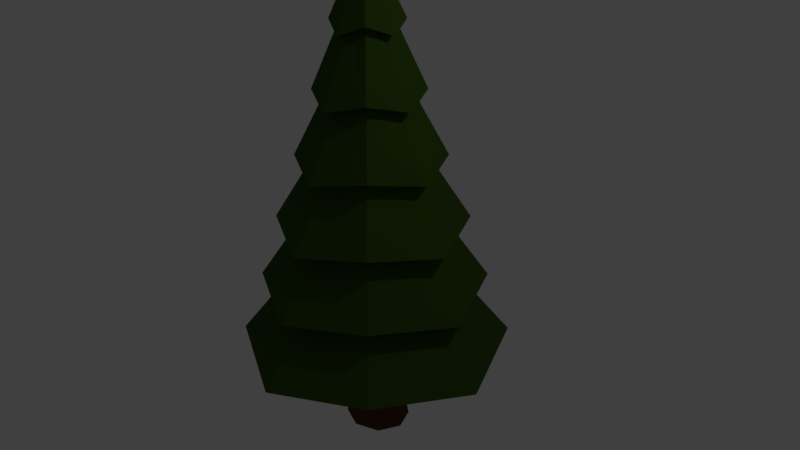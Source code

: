 # Source: pineTree2.blend  (saved by Blender 2.77.0; exported with 4.5.12 LTS)
import bpy
from mathutils import Matrix  # noqa: F401  (used for matrix-valued properties, if any)

bpy.ops.wm.read_factory_settings(use_empty=True)
scene = bpy.context.scene
scene.name = 'Scene'

# ---- collections
col_collection_2 = bpy.data.collections.new('Collection 2'); scene.collection.children.link(col_collection_2)

# ---- materials (node trees are filled in below, after node groups)
mat_leaves = bpy.data.materials.new('leaves')
mat_leaves.alpha_threshold = 0.0
mat_leaves.diffuse_color = (0.02029, 0.08438, 0.006512, 1.0)
mat_leaves.specular_color = (0.01961, 0.01961, 0.01961)
mat_leaves.roughness = 0.5
mat_bark = bpy.data.materials.new('bark')
mat_bark.alpha_threshold = 0.0
mat_bark.diffuse_color = (0.1376, 0.05959, 0.01524, 1.0)
mat_bark.specular_color = (0.1706, 0.1706, 0.1706)
mat_bark.roughness = 0.5

# ---- material node trees
mat_leaves.use_nodes = True; mat_leaves.node_tree.nodes.clear()
_N = mat_leaves.node_tree.nodes; _L = mat_leaves.node_tree.links
n0 = _N.new('ShaderNodeOutputMaterial'); n0.name = 'Material Output'; n0.location = (300, 300)
n1 = _N.new('ShaderNodeBsdfDiffuse'); n1.name = 'Diffuse BSDF'; n1.location = (10, 300)
n1.inputs[0].default_value = (0.04045, 0.08438, 0.009752, 1.0)
_L.new(n1.outputs[0], n0.inputs[0])
n0.is_active_output = True
mat_bark.use_nodes = True; mat_bark.node_tree.nodes.clear()
_N = mat_bark.node_tree.nodes; _L = mat_bark.node_tree.links
n0 = _N.new('ShaderNodeOutputMaterial'); n0.name = 'Material Output'; n0.location = (300, 300)
n1 = _N.new('ShaderNodeBsdfDiffuse'); n1.name = 'Diffuse BSDF'; n1.location = (10, 300)
n1.inputs[0].default_value = (0.09272, 0.04424, 0.01523, 1.0)
_L.new(n1.outputs[0], n0.inputs[0])
n0.is_active_output = True

# ---- world
world_world = bpy.data.worlds.new('World'); scene.world = world_world
world_world.color = (0.05088, 0.05088, 0.05088)
world_world.use_sun_shadow = False
world_world.sun_shadow_jitter_overblur = 0.0
world_world.cycles.sampling_method = 'MANUAL'

# ---- cameras
cam_camera = bpy.data.cameras.new('Camera')
cam_camera.clip_end = 100.0
cam_camera.lens = 35.0
cam_camera.sensor_width = 32.0
cam_camera.sensor_height = 18.0
cam_camera.ortho_scale = 7.314
cam_camera.dof.focus_distance = 0.0

# ---- lights
light_lamp = bpy.data.lights.new('Lamp', 'POINT')
light_lamp.transmission_factor = 0.0
light_lamp.cutoff_distance = 30.0
light_lamp.energy = 100.0
light_lamp.shadow_buffer_clip_start = 1.001
light_lamp.shadow_soft_size = 0.1
light_lamp.shadow_maximum_resolution = 0.006
light_lamp.use_absolute_resolution = True

# ---- meshes
me_cylinder = bpy.data.meshes.new('Cylinder')
me_cylinder.from_pydata([(-0.0005985, -1.126, -1.202), (-0.0004873, 3.973, -0.007755), (0.8243, -1.0, -0.8248), (0.004996, 3.973, -0.005484), (1.201, -1.126, 1.05e-07), (0.007268, 3.973, -1.963e-07), (0.8243, -1.0, 0.8248), (0.004996, 3.973, 0.005484), (-0.0005986, -1.126, 1.202), (-0.0004873, 3.973, 0.007755), (-0.8253, -1.0, 0.8248), (-0.005971, 3.973, 0.005484), (-1.202, -1.126, 3.813e-08), (-0.008243, 3.973, -1.967e-07), (-0.8253, -1.0, -0.8248), (-0.005971, 3.973, -0.005484), (-0.0005985, -0.2974, -1.016), (-0.0005985, 0.5314, -0.8308), (-0.0005985, 1.36, -0.6455), (-0.0005985, 2.189, -0.4601), (-0.0005985, 3.018, -0.2748), (0.1881, 3.144, -0.1886), (0.3154, 2.316, -0.3159), (0.4426, 1.487, -0.4431), (0.5699, 0.6578, -0.5703), (0.6971, -0.1711, -0.6976), (0.2742, 3.018, -1.236e-07), (0.4595, 2.189, -7.789e-08), (0.6449, 1.36, -3.217e-08), (0.8302, 0.5314, 1.354e-08), (1.016, -0.2974, 5.926e-08), (0.1881, 3.144, 0.1886), (0.3154, 2.316, 0.3159), (0.4426, 1.487, 0.4431), (0.5699, 0.6578, 0.5703), (0.6971, -0.1711, 0.6976), (-0.0005986, 3.018, 0.2748), (-0.0005986, 2.189, 0.4601), (-0.0005986, 1.36, 0.6455), (-0.0005986, 0.5314, 0.8308), (-0.0005986, -0.2974, 1.016), (-0.1891, 3.144, 0.1886), (-0.3164, 2.316, 0.3159), (-0.4436, 1.487, 0.4431), (-0.5708, 0.6578, 0.5703), (-0.6981, -0.1711, 0.6976), (-0.2754, 3.018, -1.389e-07), (-0.4607, 2.189, -1.035e-07), (-0.6461, 1.36, -6.808e-08), (-0.8314, 0.5314, -3.268e-08), (-1.017, -0.2974, 2.722e-09), (-0.1891, 3.144, -0.1886), (-0.3164, 2.316, -0.3159), (-0.4436, 1.487, -0.4431), (-0.5708, 0.6578, -0.5703), (-0.6981, -0.1711, -0.6976), (0.007022, 2.91, -0.4624), (0.3244, 3.037, -0.3174), (0.4695, 2.91, -1.16e-07), (0.3244, 3.037, 0.3174), (0.007022, 2.91, 0.4624), (-0.3105, 3.037, 0.3174), (-0.4554, 2.91, -1.417e-07), (-0.3105, 3.037, -0.3174), (0.007022, 2.081, -0.7115), (0.4954, 2.208, -0.4885), (0.7186, 2.081, -7.038e-08), (0.4954, 2.208, 0.4885), (0.007022, 2.081, 0.7115), (-0.4815, 2.208, 0.4885), (-0.7045, 2.081, -1.1e-07), (-0.4815, 2.208, -0.4885), (0.007022, 1.253, -0.9727), (0.6746, 1.379, -0.6677), (0.9797, 1.253, -2.359e-08), (0.6746, 1.379, 0.6677), (0.007022, 1.253, 0.9727), (-0.6608, 1.379, 0.6677), (-0.9657, 1.253, -7.77e-08), (-0.6608, 1.379, -0.6677), (0.007022, 0.4236, -1.262), (0.8733, 0.55, -0.8664), (1.269, 0.4236, 2.292e-08), (0.8733, 0.55, 0.8664), (0.007022, 0.4236, 1.262), (-0.8595, 0.55, 0.8664), (-1.255, 0.4236, -4.73e-08), (-0.8595, 0.55, -0.8664), (0.007022, -0.4053, -1.511), (1.044, -0.2789, -1.037), (1.518, -0.4053, 7.188e-08), (1.044, -0.2789, 1.037), (0.007022, -0.4053, 1.511), (-1.03, -0.2789, 1.037), (-1.504, -0.4053, -1.218e-08), (-1.03, -0.2789, -1.037), (1.253, -1.108, -1.246), (1.822, -1.234, 1.282e-07), (1.253, -1.108, 1.246), (0.007022, -1.234, 1.815), (-1.239, -1.108, 1.246), (-1.808, -1.234, 2.726e-08), (-1.239, -1.108, -1.246), (0.007022, -1.234, -1.815), (-0.00063, -2.517, -0.4115), (-0.00063, -0.9974, -0.3222), (0.321, -2.517, -0.2914), (0.251, -0.9974, -0.2283), (0.4543, -2.517, -0.001515), (0.3552, -0.9974, -0.001515), (0.321, -2.517, 0.2884), (0.251, -0.9974, 0.2253), (-0.00063, -2.517, 0.4085), (-0.00063, -0.9974, 0.3192), (-0.3223, -2.517, 0.2884), (-0.2522, -0.9974, 0.2253), (-0.4555, -2.517, -0.001515), (-0.3565, -0.9974, -0.001515), (-0.3223, -2.517, -0.2914), (-0.2522, -0.9974, -0.2283), (-0.00063, -1.892, -0.3177), (0.2475, -1.892, -0.2251), (0.3502, -1.892, -0.001515), (0.2475, -1.905, 0.2221), (-0.00063, -1.892, 0.3147), (-0.2487, -1.892, 0.2221), (-0.3515, -1.892, -0.001515), (-0.2487, -1.892, -0.2251)], [], [(56, 1, 3, 57), (57, 3, 5, 58), (58, 5, 7, 59), (59, 7, 9, 60), (60, 9, 11, 61), (61, 11, 13, 62), (3, 1, 15, 13, 11, 9, 7, 5), (62, 13, 15, 63), (63, 15, 1, 56), (0, 2, 4, 6, 8, 10, 12, 14), (102, 55, 16, 103), (95, 54, 17, 88), (87, 53, 18, 80), (79, 52, 19, 72), (71, 51, 20, 64), (101, 50, 55, 102), (94, 49, 54, 95), (86, 48, 53, 87), (78, 47, 52, 79), (70, 46, 51, 71), (100, 45, 50, 101), (93, 44, 49, 94), (85, 43, 48, 86), (77, 42, 47, 78), (69, 41, 46, 70), (99, 40, 45, 100), (92, 39, 44, 93), (84, 38, 43, 85), (76, 37, 42, 77), (68, 36, 41, 69), (98, 35, 40, 99), (91, 34, 39, 92), (83, 33, 38, 84), (75, 32, 37, 76), (67, 31, 36, 68), (97, 30, 35, 98), (90, 29, 34, 91), (82, 28, 33, 83), (74, 27, 32, 75), (66, 26, 31, 67), (96, 25, 30, 97), (89, 24, 29, 90), (81, 23, 28, 82), (73, 22, 27, 74), (65, 21, 26, 66), (103, 16, 25, 96), (88, 17, 24, 89), (80, 18, 23, 81), (72, 19, 22, 73), (64, 20, 21, 65), (51, 63, 56, 20), (46, 62, 63, 51), (41, 61, 62, 46), (36, 60, 61, 41), (31, 59, 60, 36), (26, 58, 59, 31), (21, 57, 58, 26), (20, 56, 57, 21), (19, 64, 65, 22), (22, 65, 66, 27), (27, 66, 67, 32), (32, 67, 68, 37), (37, 68, 69, 42), (42, 69, 70, 47), (47, 70, 71, 52), (52, 71, 64, 19), (18, 72, 73, 23), (23, 73, 74, 28), (28, 74, 75, 33), (33, 75, 76, 38), (38, 76, 77, 43), (43, 77, 78, 48), (48, 78, 79, 53), (53, 79, 72, 18), (17, 80, 81, 24), (24, 81, 82, 29), (29, 82, 83, 34), (34, 83, 84, 39), (39, 84, 85, 44), (44, 85, 86, 49), (49, 86, 87, 54), (54, 87, 80, 17), (16, 88, 89, 25), (25, 89, 90, 30), (30, 90, 91, 35), (35, 91, 92, 40), (40, 92, 93, 45), (45, 93, 94, 50), (50, 94, 95, 55), (55, 95, 88, 16), (0, 103, 96, 2), (2, 96, 97, 4), (4, 97, 98, 6), (6, 98, 99, 8), (8, 99, 100, 10), (10, 100, 101, 12), (12, 101, 102, 14), (14, 102, 103, 0), (120, 105, 107, 121), (121, 107, 109, 122), (122, 109, 111, 123), (123, 111, 113, 124), (124, 113, 115, 125), (125, 115, 117, 126), (107, 105, 119, 117, 115, 113, 111, 109), (126, 117, 119, 127), (127, 119, 105, 120), (104, 106, 108, 110, 112, 114, 116, 118), (118, 127, 120, 104), (116, 126, 127, 118), (114, 125, 126, 116), (112, 124, 125, 114), (110, 123, 124, 112), (108, 122, 123, 110), (106, 121, 122, 108), (104, 120, 121, 106)])
me_cylinder.polygons.foreach_set('material_index', [0, 0, 0, 0, 0, 0, 0, 0, 0, 0, 0, 0, 0, 0, 0, 0, 0, 0, 0, 0, 0, 0, 0, 0, 0, 0, 0, 0, 0, 0, 0, 0, 0, 0, 0, 0, 0, 0, 0, 0, 0, 0, 0, 0, 0, 0, 0, 0, 0, 0, 0, 0, 0, 0, 0, 0, 0, 0, 0, 0, 0, 0, 0, 0, 0, 0, 0, 0, 0, 0, 0, 0, 0, 0, 0, 0, 0, 0, 0, 0, 0, 0, 0, 0, 0, 0, 0, 0, 0, 0, 0, 0, 0, 0, 0, 0, 0, 0, 1, 1, 1, 1, 1, 1, 1, 1, 1, 1, 1, 1, 1, 1, 1, 1, 1, 1])
me_cylinder.materials.append(mat_leaves)
me_cylinder.materials.append(mat_bark)
me_cylinder.use_remesh_preserve_volume = False
me_cylinder.use_remesh_preserve_attributes = False
me_cylinder.use_mirror_vertex_groups = False
me_cylinder.update()

# ---- objects
ob_cylinder = bpy.data.objects.new('Cylinder', me_cylinder)
ob_lamp = bpy.data.objects.new('Lamp', light_lamp)
ob_camera = bpy.data.objects.new('Camera', cam_camera)

# ---- transforms, parenting, visibility, modifiers, constraints
ob_cylinder.location = (0.0, 0.0, 0.0)
ob_cylinder.rotation_euler = (1.571, 0.0, 0.0)
ob_cylinder.lineart.crease_threshold = 0.0
ob_lamp.location = (4.076, 1.005, 5.904)
ob_lamp.rotation_euler = (0.6503, 0.05522, 1.866)
ob_lamp.lock_rotations_4d = False
ob_lamp.empty_display_type = 'ARROWS'
ob_lamp.color = (0.0, 0.0, 0.0, 0.0)
ob_lamp.lineart.crease_threshold = 0.0
ob_camera.location = (7.481, -6.508, 5.344)
ob_camera.rotation_euler = (1.109, 0.01082, 0.8149)
ob_camera.lock_rotations_4d = False
ob_camera.empty_display_type = 'ARROWS'
ob_camera.color = (0.0, 0.0, 0.0, 0.0)
ob_camera.display_type = 'WIRE'
ob_camera.lineart.crease_threshold = 0.0

# ---- collection membership
col_collection_2.objects.link(ob_cylinder)
col_collection_2.objects.link(ob_lamp)
col_collection_2.objects.link(ob_camera)

# ---- scene / render settings (as saved in the file)
scene.camera = ob_camera
scene.frame_start = 1; scene.frame_end = 250; scene.frame_set(1)
scene.render.engine = 'CYCLES'
scene.render.resolution_percentage = 50
scene.render.dither_intensity = 0.0
scene.cycles.use_denoising = False
scene.cycles.samples = 128
scene.cycles.sampling_pattern = 'TABULATED_SOBOL'
scene.cycles.light_sampling_threshold = 0.0
scene.cycles.use_adaptive_sampling = False
scene.cycles.use_light_tree = False
scene.cycles.blur_glossy = 0.0
scene.cycles.sample_clamp_indirect = 0.0
scene.view_settings.view_transform = 'Standard'
bpy.context.view_layer.update()
